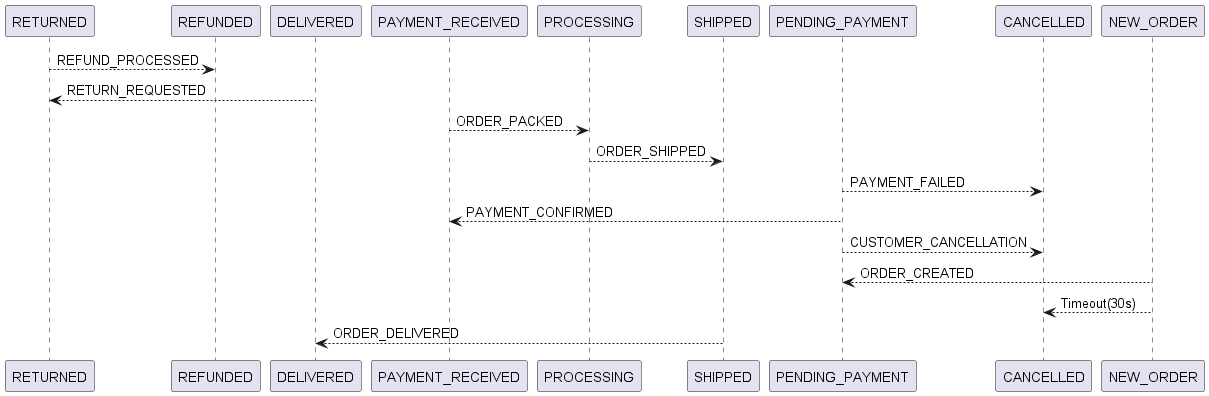

The diagram above was rendered by PlantUML. Its source (embedded in the PNG):
@startuml
RETURNED --> REFUNDED : REFUND_PROCESSED
DELIVERED --> RETURNED : RETURN_REQUESTED
PAYMENT_RECEIVED --> PROCESSING : ORDER_PACKED
PROCESSING --> SHIPPED : ORDER_SHIPPED
PENDING_PAYMENT --> CANCELLED : PAYMENT_FAILED
PENDING_PAYMENT --> PAYMENT_RECEIVED : PAYMENT_CONFIRMED
PENDING_PAYMENT --> CANCELLED : CUSTOMER_CANCELLATION
NEW_ORDER --> PENDING_PAYMENT : ORDER_CREATED
NEW_ORDER --> CANCELLED : Timeout(30s)
SHIPPED --> DELIVERED : ORDER_DELIVERED
@enduml